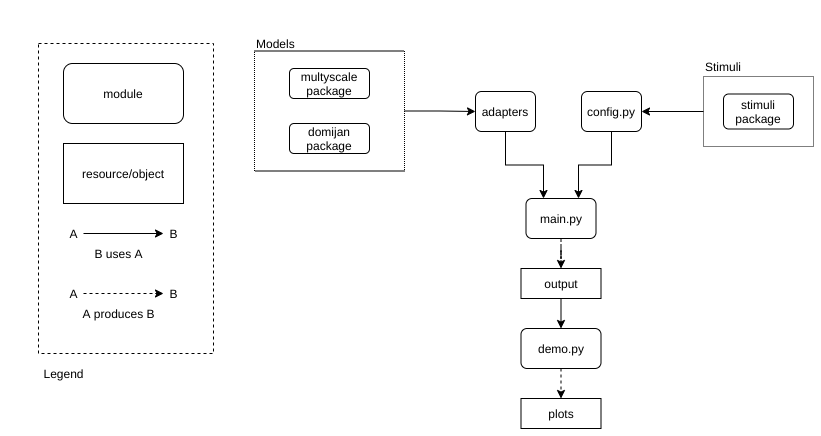

The diagram above was exported from draw.io. Its source (the exported page's mxGraphModel, read from the mxfile embedded in the PNG):
<mxGraphModel dx="2370" dy="1385" grid="0" gridSize="10" guides="1" tooltips="1" connect="1" arrows="1" fold="1" page="1" pageScale="1" pageWidth="827" pageHeight="1169" math="0" shadow="0">
  <root>
    <mxCell id="0" />
    <mxCell id="1" parent="0" />
    <mxCell id="2" value="" style="rounded=0;whiteSpace=wrap;html=1;fillColor=none;dashed=1;movable=1;resizable=1;rotatable=1;deletable=1;editable=1;connectable=1;" vertex="1" parent="1">
      <mxGeometry x="5" y="10" width="175" height="310" as="geometry" />
    </mxCell>
    <mxCell id="3" value="main.py" style="rounded=1;whiteSpace=wrap;html=1;" vertex="1" parent="1">
      <mxGeometry x="492.5" y="165" width="70" height="40" as="geometry" />
    </mxCell>
    <mxCell id="4" value="&lt;div&gt;config.py&lt;/div&gt;" style="rounded=1;whiteSpace=wrap;html=1;" vertex="1" parent="1">
      <mxGeometry x="548" y="58" width="60" height="40" as="geometry" />
    </mxCell>
    <mxCell id="5" value="output" style="rounded=0;whiteSpace=wrap;html=1;" vertex="1" parent="1">
      <mxGeometry x="487.5" y="235" width="80" height="30" as="geometry" />
    </mxCell>
    <mxCell id="6" style="edgeStyle=orthogonalEdgeStyle;rounded=0;orthogonalLoop=1;jettySize=auto;html=1;entryX=0.5;entryY=0;entryDx=0;entryDy=0;dashed=1;" edge="1" source="3" target="5" parent="1">
      <mxGeometry y="5" as="geometry" />
    </mxCell>
    <mxCell id="7" value="module" style="rounded=1;whiteSpace=wrap;html=1;" vertex="1" parent="1">
      <mxGeometry x="30" y="30" width="120" height="60" as="geometry" />
    </mxCell>
    <mxCell id="8" value="resource/object" style="rounded=0;whiteSpace=wrap;html=1;" vertex="1" parent="1">
      <mxGeometry x="30" y="110" width="120" height="60" as="geometry" />
    </mxCell>
    <mxCell id="9" value="B uses A" style="text;html=1;align=center;verticalAlign=middle;resizable=0;points=[];autosize=1;strokeColor=none;" vertex="1" parent="1">
      <mxGeometry x="55" y="210" width="60" height="20" as="geometry" />
    </mxCell>
    <mxCell id="10" value="A produces B" style="text;html=1;align=center;verticalAlign=middle;resizable=0;points=[];autosize=1;strokeColor=none;" vertex="1" parent="1">
      <mxGeometry x="40" y="270" width="90" height="20" as="geometry" />
    </mxCell>
    <mxCell id="11" style="edgeStyle=orthogonalEdgeStyle;rounded=0;orthogonalLoop=1;jettySize=auto;html=1;entryX=1;entryY=0.5;entryDx=0;entryDy=0;exitX=0;exitY=0.5;exitDx=0;exitDy=0;" edge="1" source="26" target="4" parent="1">
      <mxGeometry y="28" as="geometry">
        <mxPoint x="690" y="93" as="sourcePoint" />
      </mxGeometry>
    </mxCell>
    <mxCell id="12" value="A" style="text;html=1;align=center;verticalAlign=middle;resizable=0;points=[];autosize=1;strokeColor=none;" vertex="1" parent="1">
      <mxGeometry x="30" y="190" width="20" height="20" as="geometry" />
    </mxCell>
    <mxCell id="13" value="B" style="text;html=1;align=center;verticalAlign=middle;resizable=0;points=[];autosize=1;strokeColor=none;" vertex="1" parent="1">
      <mxGeometry x="130" y="190" width="20" height="20" as="geometry" />
    </mxCell>
    <mxCell id="14" style="edgeStyle=none;rounded=0;orthogonalLoop=1;jettySize=auto;html=1;strokeWidth=1;" edge="1" source="12" target="13" parent="1">
      <mxGeometry y="5" as="geometry" />
    </mxCell>
    <mxCell id="15" value="A" style="text;html=1;align=center;verticalAlign=middle;resizable=0;points=[];autosize=1;strokeColor=none;" vertex="1" parent="1">
      <mxGeometry x="30" y="250" width="20" height="20" as="geometry" />
    </mxCell>
    <mxCell id="16" value="B" style="text;html=1;align=center;verticalAlign=middle;resizable=0;points=[];autosize=1;strokeColor=none;" vertex="1" parent="1">
      <mxGeometry x="130" y="250" width="20" height="20" as="geometry" />
    </mxCell>
    <mxCell id="17" style="edgeStyle=none;rounded=0;orthogonalLoop=1;jettySize=auto;html=1;strokeWidth=1;dashed=1;" edge="1" source="15" target="16" parent="1">
      <mxGeometry y="5" as="geometry" />
    </mxCell>
    <mxCell id="18" value="demo.py" style="rounded=1;whiteSpace=wrap;html=1;" vertex="1" parent="1">
      <mxGeometry x="487.5" y="295" width="80" height="40" as="geometry" />
    </mxCell>
    <mxCell id="19" style="edgeStyle=none;rounded=0;orthogonalLoop=1;jettySize=auto;html=1;entryX=0.5;entryY=0;entryDx=0;entryDy=0;strokeWidth=1;" edge="1" source="5" target="18" parent="1">
      <mxGeometry y="5" as="geometry" />
    </mxCell>
    <mxCell id="20" value="plots" style="rounded=0;whiteSpace=wrap;html=1;" vertex="1" parent="1">
      <mxGeometry x="487.5" y="365" width="80" height="30" as="geometry" />
    </mxCell>
    <mxCell id="21" style="edgeStyle=none;rounded=0;orthogonalLoop=1;jettySize=auto;html=1;entryX=0.5;entryY=0;entryDx=0;entryDy=0;strokeWidth=1;dashed=1;" edge="1" source="18" target="20" parent="1">
      <mxGeometry y="5" as="geometry" />
    </mxCell>
    <mxCell id="22" value="Legend" style="text;html=1;align=center;verticalAlign=middle;resizable=0;points=[];autosize=1;strokeColor=none;" vertex="1" parent="1">
      <mxGeometry y="330" width="60" height="20" as="geometry" />
    </mxCell>
    <mxCell id="23" style="edgeStyle=orthogonalEdgeStyle;rounded=0;orthogonalLoop=1;jettySize=auto;html=1;entryX=0.75;entryY=0;entryDx=0;entryDy=0;" edge="1" source="4" target="3" parent="1">
      <mxGeometry y="28" as="geometry">
        <mxPoint x="527.5" y="120.5" as="targetPoint" />
      </mxGeometry>
    </mxCell>
    <mxCell id="24" style="edgeStyle=orthogonalEdgeStyle;rounded=0;orthogonalLoop=1;jettySize=auto;html=1;entryX=0;entryY=0.5;entryDx=0;entryDy=0;" edge="1" source="32" target="29" parent="1">
      <mxGeometry y="5" as="geometry">
        <mxPoint x="478.75" y="117.5" as="targetPoint" />
      </mxGeometry>
    </mxCell>
    <mxCell id="25" value="Stimuli" style="text;html=1;align=left;verticalAlign=middle;resizable=0;points=[];autosize=1;strokeColor=none;" vertex="1" parent="1">
      <mxGeometry x="670" y="23" width="50" height="20" as="geometry" />
    </mxCell>
    <mxCell id="26" value="" style="rounded=0;whiteSpace=wrap;html=1;dashed=1;fillColor=none;dashPattern=1 1;" vertex="1" parent="1">
      <mxGeometry x="670" y="43" width="110" height="70" as="geometry" />
    </mxCell>
    <mxCell id="27" value="stimuli package" style="rounded=1;whiteSpace=wrap;html=1;" vertex="1" parent="1">
      <mxGeometry x="690" y="60.5" width="70" height="35" as="geometry" />
    </mxCell>
    <mxCell id="28" style="edgeStyle=orthogonalEdgeStyle;rounded=0;orthogonalLoop=1;jettySize=auto;html=1;entryX=0.25;entryY=0;entryDx=0;entryDy=0;" edge="1" source="29" target="3" parent="1">
      <mxGeometry relative="1" as="geometry" />
    </mxCell>
    <mxCell id="29" value="&lt;div&gt;adapters&lt;/div&gt;" style="rounded=1;whiteSpace=wrap;html=1;" vertex="1" parent="1">
      <mxGeometry x="442" y="58" width="60" height="40" as="geometry" />
    </mxCell>
    <mxCell id="30" value="" style="group" vertex="1" connectable="0" parent="1">
      <mxGeometry x="221" width="150" height="137.5" as="geometry" />
    </mxCell>
    <mxCell id="31" value="Models" style="text;html=1;align=left;verticalAlign=middle;resizable=0;points=[];autosize=1;strokeColor=none;" vertex="1" parent="30">
      <mxGeometry width="50" height="20" as="geometry" />
    </mxCell>
    <mxCell id="32" value="" style="rounded=0;whiteSpace=wrap;html=1;dashed=1;fillColor=none;dashPattern=1 1;" vertex="1" parent="30">
      <mxGeometry y="17.5" width="150" height="120" as="geometry" />
    </mxCell>
    <mxCell id="33" value="" style="group" vertex="1" connectable="0" parent="30">
      <mxGeometry x="35" y="35" width="80" height="85" as="geometry" />
    </mxCell>
    <mxCell id="34" value="multyscale package" style="rounded=1;whiteSpace=wrap;html=1;" vertex="1" parent="33">
      <mxGeometry width="80" height="30" as="geometry" />
    </mxCell>
    <mxCell id="35" value="&lt;div&gt;domijan&lt;/div&gt;&lt;div&gt;package&lt;br&gt;&lt;/div&gt;" style="rounded=1;whiteSpace=wrap;html=1;" vertex="1" parent="33">
      <mxGeometry y="55" width="80" height="30" as="geometry" />
    </mxCell>
  </root>
</mxGraphModel>